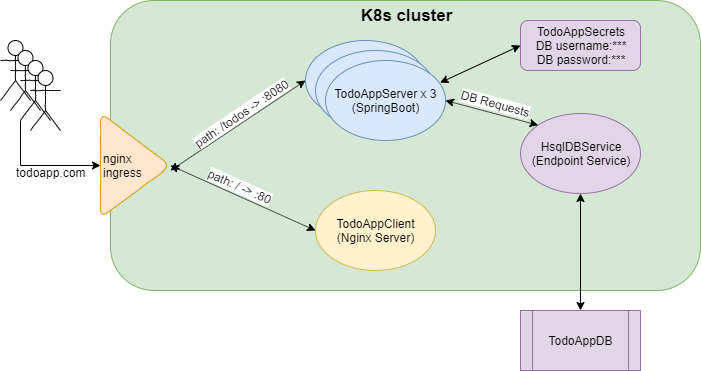

The diagram above was exported from draw.io. Its source (the exported page's mxGraphModel, read from the mxfile embedded in the PNG):
<mxGraphModel dx="1024" dy="613" grid="1" gridSize="10" guides="1" tooltips="1" connect="1" arrows="1" fold="1" page="1" pageScale="1" pageWidth="850" pageHeight="1100" math="0" shadow="0">
  <root>
    <mxCell id="0" />
    <mxCell id="1" parent="0" />
    <mxCell id="JXNUHpe9ncmpK-nnXNcW-3" value="" style="rounded=1;whiteSpace=wrap;html=1;fillColor=#d5e8d4;strokeColor=#82b366;" parent="1" vertex="1">
      <mxGeometry x="230" y="20" width="590" height="290" as="geometry" />
    </mxCell>
    <mxCell id="JXNUHpe9ncmpK-nnXNcW-4" value="nginx&lt;br&gt;ingress" style="triangle;whiteSpace=wrap;html=1;fillColor=#ffe6cc;strokeColor=#d79b00;rounded=1;comic=1;align=left;" parent="1" vertex="1">
      <mxGeometry x="220" y="132.5" width="70" height="105" as="geometry" />
    </mxCell>
    <mxCell id="JXNUHpe9ncmpK-nnXNcW-5" value="K8s cluster" style="text;html=1;strokeColor=none;fillColor=none;align=center;verticalAlign=middle;whiteSpace=wrap;rounded=0;comic=1;fontSize=17;fontStyle=1" parent="1" vertex="1">
      <mxGeometry x="472.5" y="20" width="105" height="30" as="geometry" />
    </mxCell>
    <mxCell id="JXNUHpe9ncmpK-nnXNcW-10" value="" style="group" parent="1" vertex="1" connectable="0">
      <mxGeometry x="425" y="60" width="140" height="100" as="geometry" />
    </mxCell>
    <mxCell id="JXNUHpe9ncmpK-nnXNcW-7" value="" style="ellipse;whiteSpace=wrap;html=1;rounded=1;comic=1;fontSize=12;align=center;fillColor=#dae8fc;strokeColor=#6c8ebf;" parent="JXNUHpe9ncmpK-nnXNcW-10" vertex="1">
      <mxGeometry width="120" height="80" as="geometry" />
    </mxCell>
    <mxCell id="JXNUHpe9ncmpK-nnXNcW-8" value="" style="ellipse;whiteSpace=wrap;html=1;rounded=1;comic=1;fontSize=12;align=center;fillColor=#dae8fc;strokeColor=#6c8ebf;" parent="JXNUHpe9ncmpK-nnXNcW-10" vertex="1">
      <mxGeometry x="10" y="10" width="120" height="80" as="geometry" />
    </mxCell>
    <mxCell id="JXNUHpe9ncmpK-nnXNcW-9" value="TodoAppServer x 3&lt;br&gt;(SpringBoot)" style="ellipse;whiteSpace=wrap;html=1;rounded=1;comic=1;fontSize=12;align=center;fillColor=#dae8fc;strokeColor=#6c8ebf;" parent="JXNUHpe9ncmpK-nnXNcW-10" vertex="1">
      <mxGeometry x="20" y="20" width="120" height="80" as="geometry" />
    </mxCell>
    <mxCell id="JXNUHpe9ncmpK-nnXNcW-11" value="TodoAppClient&lt;br&gt;(Nginx Server)" style="ellipse;whiteSpace=wrap;html=1;rounded=1;comic=1;fontSize=12;align=center;fillColor=#fff2cc;strokeColor=#d6b656;" parent="1" vertex="1">
      <mxGeometry x="435" y="210" width="120" height="80" as="geometry" />
    </mxCell>
    <mxCell id="JXNUHpe9ncmpK-nnXNcW-13" value="" style="endArrow=classic;startArrow=classic;html=1;fontSize=12;entryX=0;entryY=0.5;entryDx=0;entryDy=0;exitX=1;exitY=0.5;exitDx=0;exitDy=0;" parent="1" source="JXNUHpe9ncmpK-nnXNcW-4" target="JXNUHpe9ncmpK-nnXNcW-11" edge="1">
      <mxGeometry width="50" height="50" relative="1" as="geometry">
        <mxPoint x="220" y="490" as="sourcePoint" />
        <mxPoint x="270" y="440" as="targetPoint" />
      </mxGeometry>
    </mxCell>
    <mxCell id="JXNUHpe9ncmpK-nnXNcW-16" value="path: / -&amp;gt; :80" style="text;html=1;resizable=0;points=[];align=center;verticalAlign=middle;labelBackgroundColor=#ffffff;fontSize=12;rotation=24;" parent="JXNUHpe9ncmpK-nnXNcW-13" vertex="1" connectable="0">
      <mxGeometry x="-0.189" relative="1" as="geometry">
        <mxPoint x="11.5" y="-6" as="offset" />
      </mxGeometry>
    </mxCell>
    <mxCell id="JXNUHpe9ncmpK-nnXNcW-14" value="" style="endArrow=classic;startArrow=classic;html=1;fontSize=12;entryX=0;entryY=0.5;entryDx=0;entryDy=0;" parent="1" target="JXNUHpe9ncmpK-nnXNcW-7" edge="1">
      <mxGeometry width="50" height="50" relative="1" as="geometry">
        <mxPoint x="290" y="190" as="sourcePoint" />
        <mxPoint x="270" y="370" as="targetPoint" />
      </mxGeometry>
    </mxCell>
    <mxCell id="JXNUHpe9ncmpK-nnXNcW-15" value="path: /todos -&amp;gt; :8080" style="text;html=1;resizable=0;points=[];align=center;verticalAlign=middle;labelBackgroundColor=#ffffff;fontSize=12;rotation=326;direction=north;" parent="JXNUHpe9ncmpK-nnXNcW-14" vertex="1" connectable="0">
      <mxGeometry x="0.1768" y="1" relative="1" as="geometry">
        <mxPoint x="-8.5" y="-4" as="offset" />
      </mxGeometry>
    </mxCell>
    <mxCell id="JXNUHpe9ncmpK-nnXNcW-24" value="" style="group" parent="1" vertex="1" connectable="0">
      <mxGeometry x="120" y="60" width="60" height="90" as="geometry" />
    </mxCell>
    <mxCell id="JXNUHpe9ncmpK-nnXNcW-23" value="" style="group" parent="JXNUHpe9ncmpK-nnXNcW-24" vertex="1" connectable="0">
      <mxGeometry width="60" height="90" as="geometry" />
    </mxCell>
    <mxCell id="JXNUHpe9ncmpK-nnXNcW-17" value="" style="shape=umlActor;verticalLabelPosition=bottom;labelBackgroundColor=#ffffff;verticalAlign=top;html=1;outlineConnect=0;rounded=1;comic=1;fontSize=12;align=center;" parent="JXNUHpe9ncmpK-nnXNcW-23" vertex="1">
      <mxGeometry width="30" height="60" as="geometry" />
    </mxCell>
    <mxCell id="JXNUHpe9ncmpK-nnXNcW-20" value="" style="shape=umlActor;verticalLabelPosition=bottom;labelBackgroundColor=#ffffff;verticalAlign=top;html=1;outlineConnect=0;rounded=1;comic=1;fontSize=12;align=center;" parent="JXNUHpe9ncmpK-nnXNcW-23" vertex="1">
      <mxGeometry x="10" y="10" width="30" height="60" as="geometry" />
    </mxCell>
    <mxCell id="JXNUHpe9ncmpK-nnXNcW-21" value="" style="shape=umlActor;verticalLabelPosition=bottom;labelBackgroundColor=#ffffff;verticalAlign=top;html=1;outlineConnect=0;rounded=1;comic=1;fontSize=12;align=center;" parent="JXNUHpe9ncmpK-nnXNcW-23" vertex="1">
      <mxGeometry x="20" y="20" width="30" height="60" as="geometry" />
    </mxCell>
    <mxCell id="JXNUHpe9ncmpK-nnXNcW-22" value="" style="shape=umlActor;verticalLabelPosition=bottom;labelBackgroundColor=#ffffff;verticalAlign=top;html=1;outlineConnect=0;rounded=1;comic=1;fontSize=12;align=center;" parent="JXNUHpe9ncmpK-nnXNcW-23" vertex="1">
      <mxGeometry x="30" y="30" width="30" height="60" as="geometry" />
    </mxCell>
    <mxCell id="JXNUHpe9ncmpK-nnXNcW-25" style="edgeStyle=orthogonalEdgeStyle;rounded=0;orthogonalLoop=1;jettySize=auto;html=1;exitX=0;exitY=1;exitDx=0;exitDy=0;exitPerimeter=0;entryX=0;entryY=0.5;entryDx=0;entryDy=0;fontSize=12;" parent="1" source="JXNUHpe9ncmpK-nnXNcW-21" target="JXNUHpe9ncmpK-nnXNcW-4" edge="1">
      <mxGeometry relative="1" as="geometry" />
    </mxCell>
    <mxCell id="JXNUHpe9ncmpK-nnXNcW-26" value="todoapp.com" style="text;html=1;resizable=0;points=[];align=center;verticalAlign=middle;labelBackgroundColor=#ffffff;fontSize=12;" parent="JXNUHpe9ncmpK-nnXNcW-25" vertex="1" connectable="0">
      <mxGeometry x="-0.3752" y="20" relative="1" as="geometry">
        <mxPoint x="10" y="12" as="offset" />
      </mxGeometry>
    </mxCell>
    <mxCell id="6_Dm-6QOK7trd9fQk_Nl-1" value="TodoAppDB" style="shape=process;whiteSpace=wrap;html=1;backgroundOutline=1;fillColor=#e1d5e7;strokeColor=#9673a6;" vertex="1" parent="1">
      <mxGeometry x="640" y="330" width="120" height="60" as="geometry" />
    </mxCell>
    <mxCell id="6_Dm-6QOK7trd9fQk_Nl-3" value="HsqlDBService&lt;br&gt;(Endpoint Service)" style="ellipse;whiteSpace=wrap;html=1;fillColor=#e1d5e7;strokeColor=#9673a6;" vertex="1" parent="1">
      <mxGeometry x="640" y="133" width="120" height="80" as="geometry" />
    </mxCell>
    <mxCell id="6_Dm-6QOK7trd9fQk_Nl-4" value="" style="endArrow=classic;startArrow=classic;html=1;entryX=1;entryY=0.5;entryDx=0;entryDy=0;exitX=0;exitY=0;exitDx=0;exitDy=0;" edge="1" parent="1" source="6_Dm-6QOK7trd9fQk_Nl-3" target="JXNUHpe9ncmpK-nnXNcW-9">
      <mxGeometry x="0.1611" y="15" width="50" height="50" relative="1" as="geometry">
        <mxPoint x="590" y="130" as="sourcePoint" />
        <mxPoint x="640" y="80" as="targetPoint" />
        <mxPoint as="offset" />
      </mxGeometry>
    </mxCell>
    <mxCell id="6_Dm-6QOK7trd9fQk_Nl-5" value="" style="endArrow=classic;startArrow=classic;html=1;entryX=0.5;entryY=1;entryDx=0;entryDy=0;exitX=0.5;exitY=0;exitDx=0;exitDy=0;" edge="1" parent="1" source="6_Dm-6QOK7trd9fQk_Nl-1" target="6_Dm-6QOK7trd9fQk_Nl-3">
      <mxGeometry width="50" height="50" relative="1" as="geometry">
        <mxPoint x="120" y="500" as="sourcePoint" />
        <mxPoint x="170" y="450" as="targetPoint" />
      </mxGeometry>
    </mxCell>
    <mxCell id="6_Dm-6QOK7trd9fQk_Nl-6" value="TodoAppSecrets&lt;br&gt;DB username:***&lt;br&gt;DB password:***" style="rounded=1;whiteSpace=wrap;html=1;fillColor=#e1d5e7;strokeColor=#9673a6;" vertex="1" parent="1">
      <mxGeometry x="640" y="40" width="120" height="50" as="geometry" />
    </mxCell>
    <mxCell id="6_Dm-6QOK7trd9fQk_Nl-7" value="" style="endArrow=classic;startArrow=classic;html=1;entryX=0;entryY=0.5;entryDx=0;entryDy=0;exitX=0.955;exitY=0.277;exitDx=0;exitDy=0;exitPerimeter=0;" edge="1" parent="1" source="JXNUHpe9ncmpK-nnXNcW-9" target="6_Dm-6QOK7trd9fQk_Nl-6">
      <mxGeometry width="50" height="50" relative="1" as="geometry">
        <mxPoint x="90" y="410" as="sourcePoint" />
        <mxPoint x="140" y="360" as="targetPoint" />
      </mxGeometry>
    </mxCell>
    <mxCell id="6_Dm-6QOK7trd9fQk_Nl-9" value="DB Requests" style="text;html=1;strokeColor=none;fillColor=none;align=center;verticalAlign=middle;whiteSpace=wrap;rounded=0;rotation=15;labelBackgroundColor=#ffffff;" vertex="1" parent="1">
      <mxGeometry x="577.5" y="113" width="75" height="20" as="geometry" />
    </mxCell>
  </root>
</mxGraphModel>